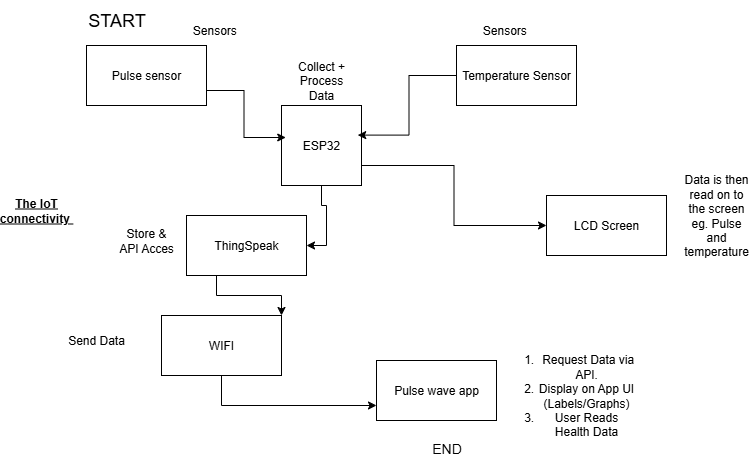

The diagram above was exported from draw.io. Its source (the exported page's mxGraphModel, read from the mxfile embedded in the PNG):
<mxGraphModel dx="1042" dy="527" grid="1" gridSize="10" guides="1" tooltips="1" connect="1" arrows="1" fold="1" page="1" pageScale="1" pageWidth="850" pageHeight="1100" math="0" shadow="0">
  <root>
    <mxCell id="0" />
    <mxCell id="1" parent="0" />
    <mxCell id="6ndnDqFC_wEO4dNwbKad-10" style="edgeStyle=orthogonalEdgeStyle;rounded=0;orthogonalLoop=1;jettySize=auto;html=1;exitX=1;exitY=0.75;exitDx=0;exitDy=0;entryX=0;entryY=0.5;entryDx=0;entryDy=0;" parent="1" source="6ndnDqFC_wEO4dNwbKad-1" target="6ndnDqFC_wEO4dNwbKad-4" edge="1">
      <mxGeometry relative="1" as="geometry" />
    </mxCell>
    <mxCell id="6ndnDqFC_wEO4dNwbKad-11" style="edgeStyle=orthogonalEdgeStyle;rounded=0;orthogonalLoop=1;jettySize=auto;html=1;exitX=0.5;exitY=1;exitDx=0;exitDy=0;entryX=1;entryY=0.5;entryDx=0;entryDy=0;" parent="1" source="6ndnDqFC_wEO4dNwbKad-1" target="6ndnDqFC_wEO4dNwbKad-5" edge="1">
      <mxGeometry relative="1" as="geometry" />
    </mxCell>
    <mxCell id="6ndnDqFC_wEO4dNwbKad-1" value="ESP32" style="whiteSpace=wrap;html=1;aspect=fixed;" parent="1" vertex="1">
      <mxGeometry x="345" y="130" width="80" height="80" as="geometry" />
    </mxCell>
    <mxCell id="6ndnDqFC_wEO4dNwbKad-2" value="Pulse sensor" style="rounded=0;whiteSpace=wrap;html=1;" parent="1" vertex="1">
      <mxGeometry x="150" y="70" width="120" height="60" as="geometry" />
    </mxCell>
    <mxCell id="6ndnDqFC_wEO4dNwbKad-3" value="Temperature Sensor" style="rounded=0;whiteSpace=wrap;html=1;" parent="1" vertex="1">
      <mxGeometry x="520" y="70" width="120" height="60" as="geometry" />
    </mxCell>
    <mxCell id="6ndnDqFC_wEO4dNwbKad-4" value="LCD Screen" style="rounded=0;whiteSpace=wrap;html=1;" parent="1" vertex="1">
      <mxGeometry x="610" y="220" width="120" height="60" as="geometry" />
    </mxCell>
    <mxCell id="6ndnDqFC_wEO4dNwbKad-25" style="edgeStyle=orthogonalEdgeStyle;rounded=0;orthogonalLoop=1;jettySize=auto;html=1;exitX=0.25;exitY=1;exitDx=0;exitDy=0;entryX=1;entryY=0;entryDx=0;entryDy=0;" parent="1" source="6ndnDqFC_wEO4dNwbKad-5" target="6ndnDqFC_wEO4dNwbKad-23" edge="1">
      <mxGeometry relative="1" as="geometry" />
    </mxCell>
    <mxCell id="6ndnDqFC_wEO4dNwbKad-5" value="ThingSpeak" style="rounded=0;whiteSpace=wrap;html=1;" parent="1" vertex="1">
      <mxGeometry x="250" y="240" width="120" height="60" as="geometry" />
    </mxCell>
    <mxCell id="6ndnDqFC_wEO4dNwbKad-7" value="Pulse wave app" style="rounded=0;whiteSpace=wrap;html=1;" parent="1" vertex="1">
      <mxGeometry x="440" y="385" width="120" height="60" as="geometry" />
    </mxCell>
    <mxCell id="6ndnDqFC_wEO4dNwbKad-8" style="edgeStyle=orthogonalEdgeStyle;rounded=0;orthogonalLoop=1;jettySize=auto;html=1;exitX=1;exitY=0.75;exitDx=0;exitDy=0;entryX=0.053;entryY=0.4;entryDx=0;entryDy=0;entryPerimeter=0;" parent="1" source="6ndnDqFC_wEO4dNwbKad-2" target="6ndnDqFC_wEO4dNwbKad-1" edge="1">
      <mxGeometry relative="1" as="geometry" />
    </mxCell>
    <mxCell id="6ndnDqFC_wEO4dNwbKad-9" style="edgeStyle=orthogonalEdgeStyle;rounded=0;orthogonalLoop=1;jettySize=auto;html=1;exitX=0;exitY=0.5;exitDx=0;exitDy=0;entryX=0.953;entryY=0.37;entryDx=0;entryDy=0;entryPerimeter=0;" parent="1" source="6ndnDqFC_wEO4dNwbKad-3" target="6ndnDqFC_wEO4dNwbKad-1" edge="1">
      <mxGeometry relative="1" as="geometry" />
    </mxCell>
    <mxCell id="6ndnDqFC_wEO4dNwbKad-13" value="Sensors&amp;nbsp;" style="text;html=1;align=center;verticalAlign=middle;whiteSpace=wrap;rounded=0;" parent="1" vertex="1">
      <mxGeometry x="250" y="40" width="60" height="30" as="geometry" />
    </mxCell>
    <mxCell id="6ndnDqFC_wEO4dNwbKad-14" value="Sensors&amp;nbsp;" style="text;html=1;align=center;verticalAlign=middle;whiteSpace=wrap;rounded=0;" parent="1" vertex="1">
      <mxGeometry x="540" y="40" width="60" height="30" as="geometry" />
    </mxCell>
    <mxCell id="6ndnDqFC_wEO4dNwbKad-15" value="Collect + Process Data" style="text;html=1;align=center;verticalAlign=middle;whiteSpace=wrap;rounded=0;" parent="1" vertex="1">
      <mxGeometry x="355" y="90" width="60" height="30" as="geometry" />
    </mxCell>
    <mxCell id="6ndnDqFC_wEO4dNwbKad-17" value="Data is then read on to the screen eg. Pulse and temperature" style="text;html=1;align=center;verticalAlign=middle;whiteSpace=wrap;rounded=0;" parent="1" vertex="1">
      <mxGeometry x="750" y="200" width="60" height="80" as="geometry" />
    </mxCell>
    <mxCell id="6ndnDqFC_wEO4dNwbKad-19" value="&lt;b&gt;&lt;u&gt;The IoT connectivity&amp;nbsp;&lt;/u&gt;&lt;/b&gt;" style="text;html=1;align=center;verticalAlign=middle;whiteSpace=wrap;rounded=0;" parent="1" vertex="1">
      <mxGeometry x="70" y="220" width="60" height="30" as="geometry" />
    </mxCell>
    <mxCell id="6ndnDqFC_wEO4dNwbKad-21" value="&lt;ol&gt;&lt;li&gt;&amp;nbsp;Request Data via API.&lt;/li&gt;&lt;li&gt;Display on App UI (Labels/Graphs)&lt;/li&gt;&lt;li&gt;User Reads Health Data&lt;/li&gt;&lt;/ol&gt;" style="text;html=1;align=center;verticalAlign=middle;whiteSpace=wrap;rounded=0;" parent="1" vertex="1">
      <mxGeometry x="560" y="380" width="140" height="80" as="geometry" />
    </mxCell>
    <mxCell id="6ndnDqFC_wEO4dNwbKad-22" value="Store &amp;amp; API Acces" style="text;html=1;align=center;verticalAlign=middle;whiteSpace=wrap;rounded=0;" parent="1" vertex="1">
      <mxGeometry x="180" y="250" width="60" height="30" as="geometry" />
    </mxCell>
    <mxCell id="6ndnDqFC_wEO4dNwbKad-28" style="edgeStyle=orthogonalEdgeStyle;rounded=0;orthogonalLoop=1;jettySize=auto;html=1;exitX=0.5;exitY=1;exitDx=0;exitDy=0;entryX=0;entryY=0.75;entryDx=0;entryDy=0;" parent="1" source="6ndnDqFC_wEO4dNwbKad-23" target="6ndnDqFC_wEO4dNwbKad-7" edge="1">
      <mxGeometry relative="1" as="geometry" />
    </mxCell>
    <mxCell id="6ndnDqFC_wEO4dNwbKad-23" value="WIFI" style="rounded=0;whiteSpace=wrap;html=1;" parent="1" vertex="1">
      <mxGeometry x="225" y="340" width="120" height="60" as="geometry" />
    </mxCell>
    <mxCell id="6ndnDqFC_wEO4dNwbKad-24" value="Send Data" style="text;html=1;align=center;verticalAlign=middle;whiteSpace=wrap;rounded=0;" parent="1" vertex="1">
      <mxGeometry x="130" y="350" width="60" height="30" as="geometry" />
    </mxCell>
    <mxCell id="6ndnDqFC_wEO4dNwbKad-29" value="&lt;font style=&quot;font-size: 18px;&quot;&gt;START&lt;/font&gt;" style="text;html=1;align=center;verticalAlign=middle;resizable=0;points=[];autosize=1;strokeColor=none;fillColor=none;" parent="1" vertex="1">
      <mxGeometry x="140" y="25" width="80" height="40" as="geometry" />
    </mxCell>
    <mxCell id="6ndnDqFC_wEO4dNwbKad-30" value="&lt;font style=&quot;font-size: 14px;&quot;&gt;END&lt;/font&gt;" style="text;html=1;align=center;verticalAlign=middle;resizable=0;points=[];autosize=1;strokeColor=none;fillColor=none;" parent="1" vertex="1">
      <mxGeometry x="485" y="458" width="50" height="30" as="geometry" />
    </mxCell>
  </root>
</mxGraphModel>